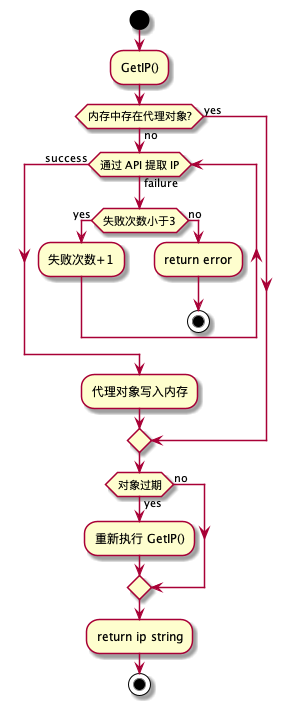

The diagram above was rendered by PlantUML. Its source (embedded in the PNG):
@startuml "activity"

start

:GetIP();
if (内存中存在代理对象?) then (yes)
else (no)
  while (通过 API 提取 IP) is (failure)
    if (失败次数小于3) then (yes)
      :失败次数+1;
    else (no)
      :return error;
      stop
    endif
  endwhile (success)
  :代理对象写入内存;
endif

if (对象过期) then (yes)
  :重新执行 GetIP();
else (no)
endif

:return ip string;
stop

@enduml